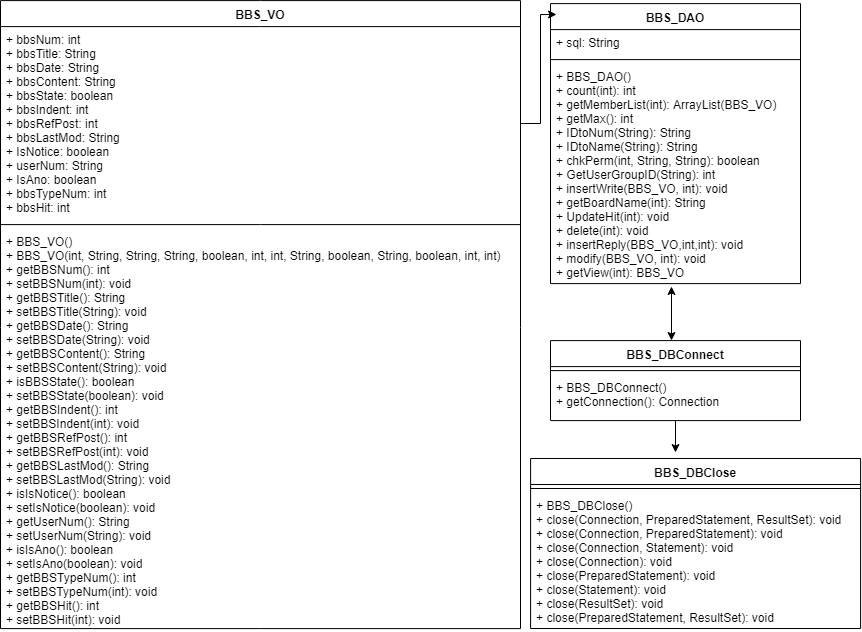

The diagram above was exported from draw.io. Its source (the exported page's mxGraphModel, read from the mxfile embedded in the PNG):
<mxGraphModel dx="978" dy="467" grid="1" gridSize="10" guides="1" tooltips="1" connect="1" arrows="1" fold="1" page="1" pageScale="1" pageWidth="827" pageHeight="1169" math="0" shadow="0">
  <root>
    <mxCell id="B4X5ifo5wP2jAFzhLpHM-0" />
    <mxCell id="B4X5ifo5wP2jAFzhLpHM-1" parent="B4X5ifo5wP2jAFzhLpHM-0" />
    <mxCell id="tJyOBdK8xowmjQctbTBe-4" value="BBS_DAO" style="swimlane;fontStyle=1;align=center;verticalAlign=top;childLayout=stackLayout;horizontal=1;startSize=26;horizontalStack=0;resizeParent=1;resizeParentMax=0;resizeLast=0;collapsible=1;marginBottom=0;" vertex="1" parent="B4X5ifo5wP2jAFzhLpHM-1">
      <mxGeometry x="570" y="483.10009765625" width="250" height="280" as="geometry" />
    </mxCell>
    <mxCell id="tJyOBdK8xowmjQctbTBe-5" value="+ sql: String" style="text;strokeColor=none;fillColor=none;align=left;verticalAlign=top;spacingLeft=4;spacingRight=4;overflow=hidden;rotatable=0;points=[[0,0.5],[1,0.5]];portConstraint=eastwest;" vertex="1" parent="tJyOBdK8xowmjQctbTBe-4">
      <mxGeometry y="26" width="250" height="26" as="geometry" />
    </mxCell>
    <mxCell id="tJyOBdK8xowmjQctbTBe-6" value="" style="line;strokeWidth=1;fillColor=none;align=left;verticalAlign=middle;spacingTop=-1;spacingLeft=3;spacingRight=3;rotatable=0;labelPosition=right;points=[];portConstraint=eastwest;" vertex="1" parent="tJyOBdK8xowmjQctbTBe-4">
      <mxGeometry y="52" width="250" height="8" as="geometry" />
    </mxCell>
    <mxCell id="tJyOBdK8xowmjQctbTBe-7" value="+ BBS_DAO()&#10;+ count(int): int&#10;+ getMemberList(int): ArrayList(BBS_VO)&#10;+ getMax(): int&#10;+ IDtoNum(String): String&#10;+ IDtoName(String): String&#10;+ chkPerm(int, String, String): boolean&#10;+ GetUserGroupID(String): int&#10;+ insertWrite(BBS_VO, int): void&#10;+ getBoardName(int): String&#10;+ UpdateHit(int): void&#10;+ delete(int): void&#10;+ insertReply(BBS_VO,int,int): void&#10;+ modify(BBS_VO, int): void&#10;+ getView(int): BBS_VO" style="text;strokeColor=none;fillColor=none;align=left;verticalAlign=top;spacingLeft=4;spacingRight=4;overflow=hidden;rotatable=0;points=[[0,0.5],[1,0.5]];portConstraint=eastwest;" vertex="1" parent="tJyOBdK8xowmjQctbTBe-4">
      <mxGeometry y="60" width="250" height="220" as="geometry" />
    </mxCell>
    <mxCell id="tJyOBdK8xowmjQctbTBe-8" value="BBS_VO" style="swimlane;fontStyle=1;align=center;verticalAlign=top;childLayout=stackLayout;horizontal=1;startSize=26;horizontalStack=0;resizeParent=1;resizeParentMax=0;resizeLast=0;collapsible=1;marginBottom=0;" vertex="1" parent="B4X5ifo5wP2jAFzhLpHM-1">
      <mxGeometry x="20" y="480.10009765625" width="520" height="628" as="geometry" />
    </mxCell>
    <mxCell id="tJyOBdK8xowmjQctbTBe-9" value="+ bbsNum: int&#10;+ bbsTitle: String&#10;+ bbsDate: String&#10;+ bbsContent: String&#10;+ bbsState: boolean&#10;+ bbsIndent: int&#10;+ bbsRefPost: int&#10;+ bbsLastMod: String&#10;+ IsNotice: boolean&#10;+ userNum: String&#10;+ IsAno: boolean&#10;+ bbsTypeNum: int&#10;+ bbsHit: int&#10;&#10;" style="text;strokeColor=none;fillColor=none;align=left;verticalAlign=top;spacingLeft=4;spacingRight=4;overflow=hidden;rotatable=0;points=[[0,0.5],[1,0.5]];portConstraint=eastwest;" vertex="1" parent="tJyOBdK8xowmjQctbTBe-8">
      <mxGeometry y="26" width="520" height="194" as="geometry" />
    </mxCell>
    <mxCell id="tJyOBdK8xowmjQctbTBe-10" value="" style="line;strokeWidth=1;fillColor=none;align=left;verticalAlign=middle;spacingTop=-1;spacingLeft=3;spacingRight=3;rotatable=0;labelPosition=right;points=[];portConstraint=eastwest;" vertex="1" parent="tJyOBdK8xowmjQctbTBe-8">
      <mxGeometry y="220" width="520" height="8" as="geometry" />
    </mxCell>
    <mxCell id="tJyOBdK8xowmjQctbTBe-11" value="+ BBS_VO()&#10;+ BBS_VO(int, String, String, String, boolean, int, int, String, boolean, String, boolean, int, int)&#10;+ getBBSNum(): int&#10;+ setBBSNum(int): void&#10;+ getBBSTitle(): String&#10;+ setBBSTitle(String): void&#10;+ getBBSDate(): String&#10;+ setBBSDate(String): void&#10;+ getBBSContent(): String&#10;+ setBBSContent(String): void&#10;+ isBBSState(): boolean&#10;+ setBBSState(boolean): void&#10;+ getBBSIndent(): int&#10;+ setBBSIndent(int): void&#10;+ getBBSRefPost(): int&#10;+ setBBSRefPost(int): void&#10;+ getBBSLastMod(): String&#10;+ setBBSLastMod(String): void&#10;+ isIsNotice(): boolean&#10;+ setIsNotice(boolean): void&#10;+ getUserNum(): String&#10;+ setUserNum(String): void&#10;+ isIsAno(): boolean&#10;+ setIsAno(boolean): void&#10;+ getBBSTypeNum(): int&#10;+ setBBSTypeNum(int): void&#10;+ getBBSHit(): int&#10;+ setBBSHit(int): void&#10;" style="text;strokeColor=none;fillColor=none;align=left;verticalAlign=top;spacingLeft=4;spacingRight=4;overflow=hidden;rotatable=0;points=[[0,0.5],[1,0.5]];portConstraint=eastwest;" vertex="1" parent="tJyOBdK8xowmjQctbTBe-8">
      <mxGeometry y="228" width="520" height="400" as="geometry" />
    </mxCell>
    <mxCell id="tJyOBdK8xowmjQctbTBe-12" value="" style="edgeStyle=orthogonalEdgeStyle;rounded=0;orthogonalLoop=1;jettySize=auto;html=1;fillColor=#000000;gradientColor=none;" edge="1" parent="B4X5ifo5wP2jAFzhLpHM-1" source="tJyOBdK8xowmjQctbTBe-13">
      <mxGeometry relative="1" as="geometry">
        <mxPoint x="695" y="932" as="targetPoint" />
      </mxGeometry>
    </mxCell>
    <mxCell id="tJyOBdK8xowmjQctbTBe-13" value="BBS_DBConnect" style="swimlane;fontStyle=1;align=center;verticalAlign=top;childLayout=stackLayout;horizontal=1;startSize=26;horizontalStack=0;resizeParent=1;resizeParentMax=0;resizeLast=0;collapsible=1;marginBottom=0;" vertex="1" parent="B4X5ifo5wP2jAFzhLpHM-1">
      <mxGeometry x="570" y="820.10009765625" width="250" height="80" as="geometry" />
    </mxCell>
    <mxCell id="tJyOBdK8xowmjQctbTBe-14" value="" style="line;strokeWidth=1;fillColor=none;align=left;verticalAlign=middle;spacingTop=-1;spacingLeft=3;spacingRight=3;rotatable=0;labelPosition=right;points=[];portConstraint=eastwest;" vertex="1" parent="tJyOBdK8xowmjQctbTBe-13">
      <mxGeometry y="26" width="250" height="8" as="geometry" />
    </mxCell>
    <mxCell id="tJyOBdK8xowmjQctbTBe-15" value="+ BBS_DBConnect()&#10;+ getConnection(): Connection&#10;" style="text;strokeColor=none;fillColor=none;align=left;verticalAlign=top;spacingLeft=4;spacingRight=4;overflow=hidden;rotatable=0;points=[[0,0.5],[1,0.5]];portConstraint=eastwest;" vertex="1" parent="tJyOBdK8xowmjQctbTBe-13">
      <mxGeometry y="34" width="250" height="46" as="geometry" />
    </mxCell>
    <mxCell id="tJyOBdK8xowmjQctbTBe-16" value="BBS_DBClose" style="swimlane;fontStyle=1;align=center;verticalAlign=top;childLayout=stackLayout;horizontal=1;startSize=26;horizontalStack=0;resizeParent=1;resizeParentMax=0;resizeLast=0;collapsible=1;marginBottom=0;" vertex="1" parent="B4X5ifo5wP2jAFzhLpHM-1">
      <mxGeometry x="550.0999755859375" y="938.0001220703125" width="330" height="170" as="geometry" />
    </mxCell>
    <mxCell id="tJyOBdK8xowmjQctbTBe-17" value="" style="line;strokeWidth=1;fillColor=none;align=left;verticalAlign=middle;spacingTop=-1;spacingLeft=3;spacingRight=3;rotatable=0;labelPosition=right;points=[];portConstraint=eastwest;" vertex="1" parent="tJyOBdK8xowmjQctbTBe-16">
      <mxGeometry y="26" width="330" height="8" as="geometry" />
    </mxCell>
    <mxCell id="tJyOBdK8xowmjQctbTBe-18" value="+ BBS_DBClose()&#10;+ close(Connection, PreparedStatement, ResultSet): void&#10;+ close(Connection, PreparedStatement): void&#10;+ close(Connection, Statement): void&#10;+ close(Connection): void&#10;+ close(PreparedStatement): void&#10;+ close(Statement): void&#10;+ close(ResultSet): void&#10;+ close(PreparedStatement, ResultSet): void" style="text;strokeColor=none;fillColor=none;align=left;verticalAlign=top;spacingLeft=4;spacingRight=4;overflow=hidden;rotatable=0;points=[[0,0.5],[1,0.5]];portConstraint=eastwest;" vertex="1" parent="tJyOBdK8xowmjQctbTBe-16">
      <mxGeometry y="34" width="330" height="136" as="geometry" />
    </mxCell>
    <mxCell id="tJyOBdK8xowmjQctbTBe-19" style="edgeStyle=orthogonalEdgeStyle;rounded=0;orthogonalLoop=1;jettySize=auto;html=1;entryX=0.023;entryY=0.039;entryDx=0;entryDy=0;entryPerimeter=0;" edge="1" parent="B4X5ifo5wP2jAFzhLpHM-1" source="tJyOBdK8xowmjQctbTBe-9" target="tJyOBdK8xowmjQctbTBe-4">
      <mxGeometry relative="1" as="geometry" />
    </mxCell>
    <mxCell id="tJyOBdK8xowmjQctbTBe-26" value="" style="endArrow=classic;startArrow=classic;html=1;fillColor=#000000;gradientColor=none;entryX=0.484;entryY=1.011;entryDx=0;entryDy=0;entryPerimeter=0;" edge="1" parent="B4X5ifo5wP2jAFzhLpHM-1" target="tJyOBdK8xowmjQctbTBe-7">
      <mxGeometry width="50" height="50" relative="1" as="geometry">
        <mxPoint x="691" y="820" as="sourcePoint" />
        <mxPoint x="698" y="760" as="targetPoint" />
      </mxGeometry>
    </mxCell>
  </root>
</mxGraphModel>